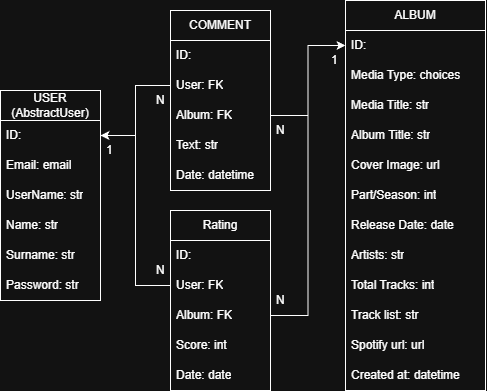

The diagram above was exported from draw.io. Its source (the exported page's mxGraphModel, read from the mxfile embedded in the PNG):
<mxGraphModel dx="985" dy="405" grid="1" gridSize="10" guides="1" tooltips="1" connect="1" arrows="1" fold="1" page="1" pageScale="1" pageWidth="850" pageHeight="1100" math="0" shadow="0">
  <root>
    <mxCell id="0" />
    <mxCell id="1" parent="0" />
    <mxCell id="OvMjP0g7ee20kRrHWZEs-4" parent="1" style="swimlane;fontStyle=0;childLayout=stackLayout;horizontal=1;startSize=30;horizontalStack=0;resizeParent=1;resizeParentMax=0;resizeLast=0;collapsible=1;marginBottom=0;whiteSpace=wrap;html=1;" value="ALBUM" vertex="1">
      <mxGeometry height="390" width="140" x="530" y="355" as="geometry" />
    </mxCell>
    <mxCell id="OvMjP0g7ee20kRrHWZEs-5" parent="OvMjP0g7ee20kRrHWZEs-4" style="text;strokeColor=none;fillColor=none;align=left;verticalAlign=middle;spacingLeft=4;spacingRight=4;overflow=hidden;points=[[0,0.5],[1,0.5]];portConstraint=eastwest;rotatable=0;whiteSpace=wrap;html=1;" value="ID:" vertex="1">
      <mxGeometry height="30" width="140" y="30" as="geometry" />
    </mxCell>
    <mxCell id="OvMjP0g7ee20kRrHWZEs-32" parent="OvMjP0g7ee20kRrHWZEs-4" style="text;strokeColor=none;fillColor=none;align=left;verticalAlign=middle;spacingLeft=4;spacingRight=4;overflow=hidden;points=[[0,0.5],[1,0.5]];portConstraint=eastwest;rotatable=0;whiteSpace=wrap;html=1;" value="Media Type: choices" vertex="1">
      <mxGeometry height="30" width="140" y="60" as="geometry" />
    </mxCell>
    <mxCell id="OvMjP0g7ee20kRrHWZEs-64" parent="OvMjP0g7ee20kRrHWZEs-4" style="text;strokeColor=none;fillColor=none;align=left;verticalAlign=middle;spacingLeft=4;spacingRight=4;overflow=hidden;points=[[0,0.5],[1,0.5]];portConstraint=eastwest;rotatable=0;whiteSpace=wrap;html=1;" value="Media Title: str" vertex="1">
      <mxGeometry height="30" width="140" y="90" as="geometry" />
    </mxCell>
    <mxCell id="BtF-Jnzn0IU-WykaYgaj-1" parent="OvMjP0g7ee20kRrHWZEs-4" style="text;strokeColor=none;fillColor=none;align=left;verticalAlign=middle;spacingLeft=4;spacingRight=4;overflow=hidden;points=[[0,0.5],[1,0.5]];portConstraint=eastwest;rotatable=0;whiteSpace=wrap;html=1;" value="Album Title: str" vertex="1">
      <mxGeometry height="30" width="140" y="120" as="geometry" />
    </mxCell>
    <mxCell id="Tvme4ybELGB1xnJxT3a_-1" parent="OvMjP0g7ee20kRrHWZEs-4" style="text;strokeColor=none;fillColor=none;align=left;verticalAlign=middle;spacingLeft=4;spacingRight=4;overflow=hidden;points=[[0,0.5],[1,0.5]];portConstraint=eastwest;rotatable=0;whiteSpace=wrap;html=1;" value="Cover Image: url" vertex="1">
      <mxGeometry height="30" width="140" y="150" as="geometry" />
    </mxCell>
    <mxCell id="OvMjP0g7ee20kRrHWZEs-65" parent="OvMjP0g7ee20kRrHWZEs-4" style="text;strokeColor=none;fillColor=none;align=left;verticalAlign=middle;spacingLeft=4;spacingRight=4;overflow=hidden;points=[[0,0.5],[1,0.5]];portConstraint=eastwest;rotatable=0;whiteSpace=wrap;html=1;" value="Part/Season: int" vertex="1">
      <mxGeometry height="30" width="140" y="180" as="geometry" />
    </mxCell>
    <mxCell id="OvMjP0g7ee20kRrHWZEs-6" parent="OvMjP0g7ee20kRrHWZEs-4" style="text;strokeColor=none;fillColor=none;align=left;verticalAlign=middle;spacingLeft=4;spacingRight=4;overflow=hidden;points=[[0,0.5],[1,0.5]];portConstraint=eastwest;rotatable=0;whiteSpace=wrap;html=1;" value="Release Date: date" vertex="1">
      <mxGeometry height="30" width="140" y="210" as="geometry" />
    </mxCell>
    <mxCell id="OvMjP0g7ee20kRrHWZEs-7" parent="OvMjP0g7ee20kRrHWZEs-4" style="text;strokeColor=none;fillColor=none;align=left;verticalAlign=middle;spacingLeft=4;spacingRight=4;overflow=hidden;points=[[0,0.5],[1,0.5]];portConstraint=eastwest;rotatable=0;whiteSpace=wrap;html=1;" value="Artists: str" vertex="1">
      <mxGeometry height="30" width="140" y="240" as="geometry" />
    </mxCell>
    <mxCell id="Tvme4ybELGB1xnJxT3a_-5" parent="OvMjP0g7ee20kRrHWZEs-4" style="text;strokeColor=none;fillColor=none;align=left;verticalAlign=middle;spacingLeft=4;spacingRight=4;overflow=hidden;points=[[0,0.5],[1,0.5]];portConstraint=eastwest;rotatable=0;whiteSpace=wrap;html=1;" value="Total Tracks: int" vertex="1">
      <mxGeometry height="30" width="140" y="270" as="geometry" />
    </mxCell>
    <mxCell id="OvMjP0g7ee20kRrHWZEs-8" parent="OvMjP0g7ee20kRrHWZEs-4" style="text;strokeColor=none;fillColor=none;align=left;verticalAlign=middle;spacingLeft=4;spacingRight=4;overflow=hidden;points=[[0,0.5],[1,0.5]];portConstraint=eastwest;rotatable=0;whiteSpace=wrap;html=1;" value="Track list: str" vertex="1">
      <mxGeometry height="30" width="140" y="300" as="geometry" />
    </mxCell>
    <mxCell id="Tvme4ybELGB1xnJxT3a_-2" parent="OvMjP0g7ee20kRrHWZEs-4" style="text;strokeColor=none;fillColor=none;align=left;verticalAlign=middle;spacingLeft=4;spacingRight=4;overflow=hidden;points=[[0,0.5],[1,0.5]];portConstraint=eastwest;rotatable=0;whiteSpace=wrap;html=1;" value="Spotify url: url" vertex="1">
      <mxGeometry height="30" width="140" y="330" as="geometry" />
    </mxCell>
    <mxCell id="Tvme4ybELGB1xnJxT3a_-3" parent="OvMjP0g7ee20kRrHWZEs-4" style="text;strokeColor=none;fillColor=none;align=left;verticalAlign=middle;spacingLeft=4;spacingRight=4;overflow=hidden;points=[[0,0.5],[1,0.5]];portConstraint=eastwest;rotatable=0;whiteSpace=wrap;html=1;" value="Created at: datetime" vertex="1">
      <mxGeometry height="30" width="140" y="360" as="geometry" />
    </mxCell>
    <mxCell id="OvMjP0g7ee20kRrHWZEs-10" parent="1" style="swimlane;fontStyle=0;childLayout=stackLayout;horizontal=1;startSize=30;horizontalStack=0;resizeParent=1;resizeParentMax=0;resizeLast=0;collapsible=1;marginBottom=0;whiteSpace=wrap;html=1;" value="USER (AbstractUser)" vertex="1">
      <mxGeometry height="210" width="100" x="185" y="445" as="geometry" />
    </mxCell>
    <mxCell id="OvMjP0g7ee20kRrHWZEs-11" parent="OvMjP0g7ee20kRrHWZEs-10" style="text;strokeColor=none;fillColor=none;align=left;verticalAlign=middle;spacingLeft=4;spacingRight=4;overflow=hidden;points=[[0,0.5],[1,0.5]];portConstraint=eastwest;rotatable=0;whiteSpace=wrap;html=1;" value="ID:" vertex="1">
      <mxGeometry height="30" width="100" y="30" as="geometry" />
    </mxCell>
    <mxCell id="S4ObEi7fmYZ2H31XAnmM-1" parent="OvMjP0g7ee20kRrHWZEs-10" style="text;strokeColor=none;fillColor=none;align=left;verticalAlign=middle;spacingLeft=4;spacingRight=4;overflow=hidden;points=[[0,0.5],[1,0.5]];portConstraint=eastwest;rotatable=0;whiteSpace=wrap;html=1;" value="Email: email" vertex="1">
      <mxGeometry height="30" width="100" y="60" as="geometry" />
    </mxCell>
    <mxCell id="VZ1zwHA3DLPd-bVFtifm-1" parent="OvMjP0g7ee20kRrHWZEs-10" style="text;strokeColor=none;fillColor=none;align=left;verticalAlign=middle;spacingLeft=4;spacingRight=4;overflow=hidden;points=[[0,0.5],[1,0.5]];portConstraint=eastwest;rotatable=0;whiteSpace=wrap;html=1;" value="UserName: str" vertex="1">
      <mxGeometry height="30" width="100" y="90" as="geometry" />
    </mxCell>
    <mxCell id="OvMjP0g7ee20kRrHWZEs-12" parent="OvMjP0g7ee20kRrHWZEs-10" style="text;strokeColor=none;fillColor=none;align=left;verticalAlign=middle;spacingLeft=4;spacingRight=4;overflow=hidden;points=[[0,0.5],[1,0.5]];portConstraint=eastwest;rotatable=0;whiteSpace=wrap;html=1;" value="Name: str" vertex="1">
      <mxGeometry height="30" width="100" y="120" as="geometry" />
    </mxCell>
    <mxCell id="OvMjP0g7ee20kRrHWZEs-13" parent="OvMjP0g7ee20kRrHWZEs-10" style="text;strokeColor=none;fillColor=none;align=left;verticalAlign=middle;spacingLeft=4;spacingRight=4;overflow=hidden;points=[[0,0.5],[1,0.5]];portConstraint=eastwest;rotatable=0;whiteSpace=wrap;html=1;" value="Surname: str" vertex="1">
      <mxGeometry height="30" width="100" y="150" as="geometry" />
    </mxCell>
    <mxCell id="OvMjP0g7ee20kRrHWZEs-14" parent="OvMjP0g7ee20kRrHWZEs-10" style="text;strokeColor=none;fillColor=none;align=left;verticalAlign=middle;spacingLeft=4;spacingRight=4;overflow=hidden;points=[[0,0.5],[1,0.5]];portConstraint=eastwest;rotatable=0;whiteSpace=wrap;html=1;" value="Password: str" vertex="1">
      <mxGeometry height="30" width="100" y="180" as="geometry" />
    </mxCell>
    <mxCell id="OvMjP0g7ee20kRrHWZEs-55" parent="1" style="swimlane;fontStyle=0;childLayout=stackLayout;horizontal=1;startSize=30;horizontalStack=0;resizeParent=1;resizeParentMax=0;resizeLast=0;collapsible=1;marginBottom=0;whiteSpace=wrap;html=1;" value="COMMENT" vertex="1">
      <mxGeometry height="180" width="100" x="354.95" y="365" as="geometry" />
    </mxCell>
    <mxCell id="OvMjP0g7ee20kRrHWZEs-56" parent="OvMjP0g7ee20kRrHWZEs-55" style="text;strokeColor=none;fillColor=none;align=left;verticalAlign=middle;spacingLeft=4;spacingRight=4;overflow=hidden;points=[[0,0.5],[1,0.5]];portConstraint=eastwest;rotatable=0;whiteSpace=wrap;html=1;" value="ID:" vertex="1">
      <mxGeometry height="30" width="100" y="30" as="geometry" />
    </mxCell>
    <mxCell id="OvMjP0g7ee20kRrHWZEs-58" parent="OvMjP0g7ee20kRrHWZEs-55" style="text;strokeColor=none;fillColor=none;align=left;verticalAlign=middle;spacingLeft=4;spacingRight=4;overflow=hidden;points=[[0,0.5],[1,0.5]];portConstraint=eastwest;rotatable=0;whiteSpace=wrap;html=1;" value="User: FK" vertex="1">
      <mxGeometry height="30" width="100" y="60" as="geometry" />
    </mxCell>
    <mxCell id="OvMjP0g7ee20kRrHWZEs-57" parent="OvMjP0g7ee20kRrHWZEs-55" style="text;strokeColor=none;fillColor=none;align=left;verticalAlign=middle;spacingLeft=4;spacingRight=4;overflow=hidden;points=[[0,0.5],[1,0.5]];portConstraint=eastwest;rotatable=0;whiteSpace=wrap;html=1;" value="Album: FK" vertex="1">
      <mxGeometry height="30" width="100" y="90" as="geometry" />
    </mxCell>
    <mxCell id="OvMjP0g7ee20kRrHWZEs-60" parent="OvMjP0g7ee20kRrHWZEs-55" style="text;strokeColor=none;fillColor=none;align=left;verticalAlign=middle;spacingLeft=4;spacingRight=4;overflow=hidden;points=[[0,0.5],[1,0.5]];portConstraint=eastwest;rotatable=0;whiteSpace=wrap;html=1;" value="Text: str" vertex="1">
      <mxGeometry height="30" width="100" y="120" as="geometry" />
    </mxCell>
    <mxCell id="VZ1zwHA3DLPd-bVFtifm-3" parent="OvMjP0g7ee20kRrHWZEs-55" style="text;strokeColor=none;fillColor=none;align=left;verticalAlign=middle;spacingLeft=4;spacingRight=4;overflow=hidden;points=[[0,0.5],[1,0.5]];portConstraint=eastwest;rotatable=0;whiteSpace=wrap;html=1;" value="Date: datetime" vertex="1">
      <mxGeometry height="30" width="100" y="150" as="geometry" />
    </mxCell>
    <mxCell id="OvMjP0g7ee20kRrHWZEs-63" edge="1" parent="1" source="OvMjP0g7ee20kRrHWZEs-57" style="edgeStyle=orthogonalEdgeStyle;rounded=0;orthogonalLoop=1;jettySize=auto;html=1;entryX=0;entryY=0.5;entryDx=0;entryDy=0;" target="OvMjP0g7ee20kRrHWZEs-5">
      <mxGeometry relative="1" as="geometry" />
    </mxCell>
    <mxCell id="OvMjP0g7ee20kRrHWZEs-68" edge="1" parent="1" source="OvMjP0g7ee20kRrHWZEs-58" style="edgeStyle=orthogonalEdgeStyle;rounded=0;orthogonalLoop=1;jettySize=auto;html=1;entryX=1;entryY=0.5;entryDx=0;entryDy=0;" target="OvMjP0g7ee20kRrHWZEs-11">
      <mxGeometry relative="1" as="geometry" />
    </mxCell>
    <mxCell id="rjj0E5MmJo700OFRjjLb-1" parent="1" style="swimlane;fontStyle=0;childLayout=stackLayout;horizontal=1;startSize=30;horizontalStack=0;resizeParent=1;resizeParentMax=0;resizeLast=0;collapsible=1;marginBottom=0;whiteSpace=wrap;html=1;" value="Rating" vertex="1">
      <mxGeometry height="180" width="100" x="354.95" y="565" as="geometry" />
    </mxCell>
    <mxCell id="rjj0E5MmJo700OFRjjLb-5" parent="rjj0E5MmJo700OFRjjLb-1" style="text;strokeColor=none;fillColor=none;align=left;verticalAlign=middle;spacingLeft=4;spacingRight=4;overflow=hidden;points=[[0,0.5],[1,0.5]];portConstraint=eastwest;rotatable=0;whiteSpace=wrap;html=1;" value="ID:" vertex="1">
      <mxGeometry height="30" width="100" y="30" as="geometry" />
    </mxCell>
    <mxCell id="rjj0E5MmJo700OFRjjLb-7" parent="rjj0E5MmJo700OFRjjLb-1" style="text;strokeColor=none;fillColor=none;align=left;verticalAlign=middle;spacingLeft=4;spacingRight=4;overflow=hidden;points=[[0,0.5],[1,0.5]];portConstraint=eastwest;rotatable=0;whiteSpace=wrap;html=1;" value="User: FK" vertex="1">
      <mxGeometry height="30" width="100" y="60" as="geometry" />
    </mxCell>
    <mxCell id="rjj0E5MmJo700OFRjjLb-6" parent="rjj0E5MmJo700OFRjjLb-1" style="text;strokeColor=none;fillColor=none;align=left;verticalAlign=middle;spacingLeft=4;spacingRight=4;overflow=hidden;points=[[0,0.5],[1,0.5]];portConstraint=eastwest;rotatable=0;whiteSpace=wrap;html=1;" value="Album: FK" vertex="1">
      <mxGeometry height="30" width="100" y="90" as="geometry" />
    </mxCell>
    <mxCell id="OvMjP0g7ee20kRrHWZEs-59" parent="rjj0E5MmJo700OFRjjLb-1" style="text;strokeColor=none;fillColor=none;align=left;verticalAlign=middle;spacingLeft=4;spacingRight=4;overflow=hidden;points=[[0,0.5],[1,0.5]];portConstraint=eastwest;rotatable=0;whiteSpace=wrap;html=1;" value="Score: int" vertex="1">
      <mxGeometry height="30" width="100" y="120" as="geometry" />
    </mxCell>
    <mxCell id="VZ1zwHA3DLPd-bVFtifm-2" parent="rjj0E5MmJo700OFRjjLb-1" style="text;strokeColor=none;fillColor=none;align=left;verticalAlign=middle;spacingLeft=4;spacingRight=4;overflow=hidden;points=[[0,0.5],[1,0.5]];portConstraint=eastwest;rotatable=0;whiteSpace=wrap;html=1;" value="Date: date" vertex="1">
      <mxGeometry height="30" width="100" y="150" as="geometry" />
    </mxCell>
    <mxCell id="rjj0E5MmJo700OFRjjLb-8" edge="1" parent="1" source="rjj0E5MmJo700OFRjjLb-6" style="edgeStyle=orthogonalEdgeStyle;rounded=0;orthogonalLoop=1;jettySize=auto;html=1;entryX=0;entryY=0.5;entryDx=0;entryDy=0;" target="OvMjP0g7ee20kRrHWZEs-5">
      <mxGeometry relative="1" as="geometry" />
    </mxCell>
    <mxCell id="rjj0E5MmJo700OFRjjLb-9" edge="1" parent="1" source="rjj0E5MmJo700OFRjjLb-7" style="edgeStyle=orthogonalEdgeStyle;rounded=0;orthogonalLoop=1;jettySize=auto;html=1;entryX=1;entryY=0.5;entryDx=0;entryDy=0;" target="OvMjP0g7ee20kRrHWZEs-11">
      <mxGeometry relative="1" as="geometry" />
    </mxCell>
    <mxCell id="BtF-Jnzn0IU-WykaYgaj-17" parent="1" style="text;strokeColor=none;fillColor=none;align=left;verticalAlign=middle;spacingLeft=4;spacingRight=4;overflow=hidden;points=[[0,0.5],[1,0.5]];portConstraint=eastwest;rotatable=0;whiteSpace=wrap;html=1;" value="1" vertex="1">
      <mxGeometry height="30" width="20" x="285" y="490" as="geometry" />
    </mxCell>
    <mxCell id="BtF-Jnzn0IU-WykaYgaj-18" parent="1" style="text;strokeColor=none;fillColor=none;align=left;verticalAlign=middle;spacingLeft=4;spacingRight=4;overflow=hidden;points=[[0,0.5],[1,0.5]];portConstraint=eastwest;rotatable=0;whiteSpace=wrap;html=1;" value="1" vertex="1">
      <mxGeometry height="30" width="20" x="510" y="400" as="geometry" />
    </mxCell>
    <mxCell id="BtF-Jnzn0IU-WykaYgaj-19" parent="1" style="text;strokeColor=none;fillColor=none;align=left;verticalAlign=middle;spacingLeft=4;spacingRight=4;overflow=hidden;points=[[0,0.5],[1,0.5]];portConstraint=eastwest;rotatable=0;whiteSpace=wrap;html=1;" value="N" vertex="1">
      <mxGeometry height="30" width="20" x="454.95" y="470" as="geometry" />
    </mxCell>
    <mxCell id="BtF-Jnzn0IU-WykaYgaj-20" parent="1" style="text;strokeColor=none;fillColor=none;align=left;verticalAlign=middle;spacingLeft=4;spacingRight=4;overflow=hidden;points=[[0,0.5],[1,0.5]];portConstraint=eastwest;rotatable=0;whiteSpace=wrap;html=1;" value="N" vertex="1">
      <mxGeometry height="30" width="20" x="454.95" y="640" as="geometry" />
    </mxCell>
    <mxCell id="BtF-Jnzn0IU-WykaYgaj-22" parent="1" style="text;strokeColor=none;fillColor=none;align=left;verticalAlign=middle;spacingLeft=4;spacingRight=4;overflow=hidden;points=[[0,0.5],[1,0.5]];portConstraint=eastwest;rotatable=0;whiteSpace=wrap;html=1;" value="N" vertex="1">
      <mxGeometry height="30" width="20" x="334.95" y="440" as="geometry" />
    </mxCell>
    <mxCell id="BtF-Jnzn0IU-WykaYgaj-23" parent="1" style="text;strokeColor=none;fillColor=none;align=left;verticalAlign=middle;spacingLeft=4;spacingRight=4;overflow=hidden;points=[[0,0.5],[1,0.5]];portConstraint=eastwest;rotatable=0;whiteSpace=wrap;html=1;" value="N" vertex="1">
      <mxGeometry height="30" width="20" x="334.95" y="610" as="geometry" />
    </mxCell>
  </root>
</mxGraphModel>